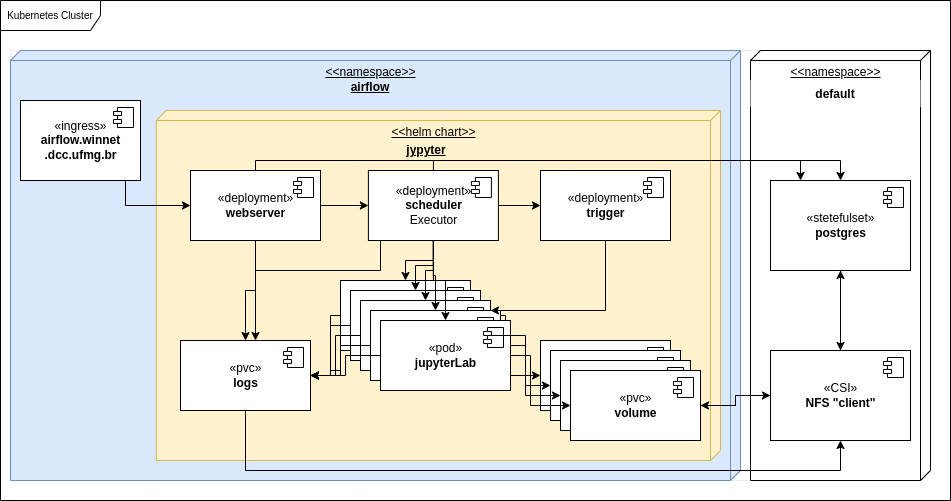

The diagram above was exported from draw.io. Its source (the exported page's mxGraphModel, read from the mxfile embedded in the PNG):
<mxGraphModel dx="1422" dy="766" grid="1" gridSize="10" guides="1" tooltips="1" connect="1" arrows="1" fold="1" page="1" pageScale="1" pageWidth="1100" pageHeight="850" math="0" shadow="0">
  <root>
    <mxCell id="0" />
    <mxCell id="1" parent="0" />
    <mxCell id="2" value="Kubernetes Cluster" style="shape=umlFrame;whiteSpace=wrap;html=1;fontSize=10;width=100;height=30;" vertex="1" parent="1">
      <mxGeometry x="70" y="1100" width="950" height="500" as="geometry" />
    </mxCell>
    <mxCell id="3" value="" style="group;fillColor=none;strokeColor=#6c8ebf;strokeWidth=0;" vertex="1" connectable="0" parent="1">
      <mxGeometry x="80" y="1150" width="772.11" height="430" as="geometry" />
    </mxCell>
    <mxCell id="4" value="&amp;lt;&amp;lt;namespace&amp;gt;&amp;gt;" style="verticalAlign=top;align=center;spacingTop=8;spacingLeft=2;spacingRight=12;shape=cube;size=10;direction=south;fontStyle=4;html=1;fontSize=12;fillColor=#dae8fc;strokeColor=#6c8ebf;" vertex="1" parent="3">
      <mxGeometry width="730" height="430" as="geometry" />
    </mxCell>
    <mxCell id="5" value="&lt;u&gt;airflow&lt;/u&gt;" style="text;html=1;strokeColor=none;fillColor=none;align=center;verticalAlign=middle;whiteSpace=wrap;rounded=0;fontSize=12;fontStyle=1" vertex="1" parent="3">
      <mxGeometry y="24.48" width="720" height="25.52" as="geometry" />
    </mxCell>
    <mxCell id="6" value="&amp;lt;&amp;lt;helm chart&amp;gt;&amp;gt;" style="verticalAlign=top;align=center;spacingTop=8;spacingLeft=2;spacingRight=12;shape=cube;size=10;direction=south;fontStyle=4;html=1;fontSize=12;fillColor=#fff2cc;strokeColor=#d6b656;" vertex="1" parent="3">
      <mxGeometry x="145.79" y="60" width="564.21" height="350" as="geometry" />
    </mxCell>
    <mxCell id="7" value="«pvc»&lt;br&gt;&lt;b&gt;volume&lt;/b&gt;" style="html=1;dropTarget=0;fontSize=12;fontColor=#000000;strokeWidth=1;fillColor=default;" vertex="1" parent="3">
      <mxGeometry x="530" y="290" width="130" height="70" as="geometry" />
    </mxCell>
    <mxCell id="8" value="" style="shape=module;jettyWidth=8;jettyHeight=4;fontSize=12;fontColor=#FF8000;strokeWidth=1;fillColor=none;" vertex="1" parent="7">
      <mxGeometry x="1" width="20" height="20" relative="1" as="geometry">
        <mxPoint x="-27" y="7" as="offset" />
      </mxGeometry>
    </mxCell>
    <mxCell id="9" style="edgeStyle=orthogonalEdgeStyle;rounded=0;orthogonalLoop=1;jettySize=auto;html=1;fontSize=12;fontColor=#000000;strokeColor=#000000;" edge="1" parent="3" source="10" target="14">
      <mxGeometry relative="1" as="geometry" />
    </mxCell>
    <mxCell id="10" value="«deployment»&lt;br&gt;&lt;b&gt;webserver&lt;/b&gt;" style="html=1;dropTarget=0;fontSize=12;fontColor=#000000;strokeWidth=1;fillColor=default;" vertex="1" parent="3">
      <mxGeometry x="180" y="120" width="130" height="70" as="geometry" />
    </mxCell>
    <mxCell id="11" value="" style="shape=module;jettyWidth=8;jettyHeight=4;fontSize=12;fontColor=#FF8000;strokeWidth=1;fillColor=none;" vertex="1" parent="10">
      <mxGeometry x="1" width="20" height="20" relative="1" as="geometry">
        <mxPoint x="-27" y="7" as="offset" />
      </mxGeometry>
    </mxCell>
    <mxCell id="12" value="" style="edgeStyle=orthogonalEdgeStyle;rounded=0;orthogonalLoop=1;jettySize=auto;html=1;fontSize=12;fontColor=#000000;strokeColor=#000000;" edge="1" parent="3" source="14" target="39">
      <mxGeometry relative="1" as="geometry" />
    </mxCell>
    <mxCell id="13" style="edgeStyle=orthogonalEdgeStyle;rounded=0;orthogonalLoop=1;jettySize=auto;html=1;fontSize=12;fontColor=#000000;strokeColor=#000000;" edge="1" parent="3" source="14" target="53">
      <mxGeometry relative="1" as="geometry">
        <Array as="points">
          <mxPoint x="370" y="220" />
          <mxPoint x="245" y="220" />
        </Array>
      </mxGeometry>
    </mxCell>
    <mxCell id="14" value="«deployment»&lt;br&gt;&lt;b&gt;scheduler&lt;br&gt;&lt;/b&gt;Executor" style="html=1;dropTarget=0;fontSize=12;fontColor=#000000;strokeWidth=1;fillColor=default;" vertex="1" parent="3">
      <mxGeometry x="357.9" y="120" width="130" height="70" as="geometry" />
    </mxCell>
    <mxCell id="15" value="" style="shape=module;jettyWidth=8;jettyHeight=4;fontSize=12;fontColor=#FF8000;strokeWidth=1;fillColor=none;" vertex="1" parent="14">
      <mxGeometry x="1" width="20" height="20" relative="1" as="geometry">
        <mxPoint x="-27" y="7" as="offset" />
      </mxGeometry>
    </mxCell>
    <mxCell id="16" style="edgeStyle=orthogonalEdgeStyle;rounded=0;orthogonalLoop=1;jettySize=auto;html=1;fontSize=12;fontColor=#000000;strokeColor=#000000;" edge="1" parent="3" source="18" target="7">
      <mxGeometry relative="1" as="geometry" />
    </mxCell>
    <mxCell id="17" style="edgeStyle=orthogonalEdgeStyle;rounded=0;orthogonalLoop=1;jettySize=auto;html=1;fontSize=12;fontColor=#000000;strokeColor=#000000;" edge="1" parent="3" source="18" target="53">
      <mxGeometry relative="1" as="geometry">
        <Array as="points">
          <mxPoint x="320" y="265" />
          <mxPoint x="320" y="320" />
          <mxPoint x="330" y="320" />
          <mxPoint x="330" y="325" />
        </Array>
      </mxGeometry>
    </mxCell>
    <mxCell id="18" value="«pod»&lt;br&gt;&lt;b&gt;jupyterLab&lt;/b&gt;" style="html=1;dropTarget=0;fontSize=12;fontColor=#000000;strokeWidth=1;fillColor=default;" vertex="1" parent="3">
      <mxGeometry x="330" y="230" width="130" height="70" as="geometry" />
    </mxCell>
    <mxCell id="19" value="" style="shape=module;jettyWidth=8;jettyHeight=4;fontSize=12;fontColor=#FF8000;strokeWidth=1;fillColor=none;" vertex="1" parent="18">
      <mxGeometry x="1" width="20" height="20" relative="1" as="geometry">
        <mxPoint x="-27" y="7" as="offset" />
      </mxGeometry>
    </mxCell>
    <mxCell id="20" style="edgeStyle=orthogonalEdgeStyle;rounded=0;orthogonalLoop=1;jettySize=auto;html=1;fontSize=12;fontColor=#000000;strokeColor=#000000;" edge="1" parent="3" source="21" target="53">
      <mxGeometry relative="1" as="geometry">
        <Array as="points">
          <mxPoint x="320" y="275" />
          <mxPoint x="320" y="325" />
        </Array>
      </mxGeometry>
    </mxCell>
    <mxCell id="21" value="«pod»&lt;br&gt;&lt;b&gt;jupyterLab&lt;/b&gt;" style="html=1;dropTarget=0;fontSize=12;fontColor=#000000;strokeWidth=1;fillColor=default;" vertex="1" parent="3">
      <mxGeometry x="340" y="240" width="130" height="70" as="geometry" />
    </mxCell>
    <mxCell id="22" value="" style="shape=module;jettyWidth=8;jettyHeight=4;fontSize=12;fontColor=#FF8000;strokeWidth=1;fillColor=none;" vertex="1" parent="21">
      <mxGeometry x="1" width="20" height="20" relative="1" as="geometry">
        <mxPoint x="-27" y="7" as="offset" />
      </mxGeometry>
    </mxCell>
    <mxCell id="23" style="edgeStyle=orthogonalEdgeStyle;rounded=0;orthogonalLoop=1;jettySize=auto;html=1;fontSize=12;fontColor=#000000;strokeColor=#000000;" edge="1" parent="3" source="24" target="53">
      <mxGeometry relative="1" as="geometry" />
    </mxCell>
    <mxCell id="24" value="«pod»&lt;br&gt;&lt;b&gt;jupyterLab&lt;/b&gt;" style="html=1;dropTarget=0;fontSize=12;fontColor=#000000;strokeWidth=1;fillColor=default;" vertex="1" parent="3">
      <mxGeometry x="350" y="250" width="130" height="70" as="geometry" />
    </mxCell>
    <mxCell id="25" value="" style="shape=module;jettyWidth=8;jettyHeight=4;fontSize=12;fontColor=#FF8000;strokeWidth=1;fillColor=none;" vertex="1" parent="24">
      <mxGeometry x="1" width="20" height="20" relative="1" as="geometry">
        <mxPoint x="-27" y="7" as="offset" />
      </mxGeometry>
    </mxCell>
    <mxCell id="26" style="edgeStyle=orthogonalEdgeStyle;rounded=0;orthogonalLoop=1;jettySize=auto;html=1;entryX=0;entryY=0.5;entryDx=0;entryDy=0;fontSize=12;fontColor=#000000;strokeColor=#000000;" edge="1" parent="3" source="28" target="41">
      <mxGeometry relative="1" as="geometry" />
    </mxCell>
    <mxCell id="27" style="edgeStyle=orthogonalEdgeStyle;rounded=0;orthogonalLoop=1;jettySize=auto;html=1;exitX=0;exitY=0.5;exitDx=0;exitDy=0;fontSize=12;fontColor=#000000;strokeColor=#000000;" edge="1" parent="3" source="28" target="53">
      <mxGeometry relative="1" as="geometry" />
    </mxCell>
    <mxCell id="28" value="«pod»&lt;br&gt;&lt;b&gt;jupyterLab&lt;/b&gt;" style="html=1;dropTarget=0;fontSize=12;fontColor=#000000;strokeWidth=1;fillColor=default;" vertex="1" parent="3">
      <mxGeometry x="360" y="260" width="130" height="70" as="geometry" />
    </mxCell>
    <mxCell id="29" value="" style="shape=module;jettyWidth=8;jettyHeight=4;fontSize=12;fontColor=#FF8000;strokeWidth=1;fillColor=none;" vertex="1" parent="28">
      <mxGeometry x="1" width="20" height="20" relative="1" as="geometry">
        <mxPoint x="-27" y="7" as="offset" />
      </mxGeometry>
    </mxCell>
    <mxCell id="30" style="edgeStyle=orthogonalEdgeStyle;rounded=0;orthogonalLoop=1;jettySize=auto;html=1;fontSize=12;fontColor=#000000;strokeColor=#000000;" edge="1" parent="3" source="31" target="53">
      <mxGeometry relative="1" as="geometry" />
    </mxCell>
    <mxCell id="31" value="«pod»&lt;br&gt;&lt;b&gt;jupyterLab&lt;/b&gt;" style="html=1;dropTarget=0;fontSize=12;fontColor=#000000;strokeWidth=1;fillColor=default;" vertex="1" parent="3">
      <mxGeometry x="370" y="270" width="130" height="70" as="geometry" />
    </mxCell>
    <mxCell id="32" value="" style="shape=module;jettyWidth=8;jettyHeight=4;fontSize=12;fontColor=#FF8000;strokeWidth=1;fillColor=none;" vertex="1" parent="31">
      <mxGeometry x="1" width="20" height="20" relative="1" as="geometry">
        <mxPoint x="-27" y="7" as="offset" />
      </mxGeometry>
    </mxCell>
    <mxCell id="33" style="edgeStyle=orthogonalEdgeStyle;rounded=0;orthogonalLoop=1;jettySize=auto;html=1;fontSize=12;fontColor=#000000;strokeColor=#000000;" edge="1" parent="3" source="14" target="18">
      <mxGeometry relative="1" as="geometry" />
    </mxCell>
    <mxCell id="34" style="edgeStyle=orthogonalEdgeStyle;rounded=0;orthogonalLoop=1;jettySize=auto;html=1;fontSize=12;fontColor=#000000;strokeColor=#000000;" edge="1" parent="3" source="14" target="21">
      <mxGeometry relative="1" as="geometry" />
    </mxCell>
    <mxCell id="35" style="edgeStyle=orthogonalEdgeStyle;rounded=0;orthogonalLoop=1;jettySize=auto;html=1;fontSize=12;fontColor=#000000;strokeColor=#000000;" edge="1" parent="3" source="14" target="24">
      <mxGeometry relative="1" as="geometry" />
    </mxCell>
    <mxCell id="36" style="edgeStyle=orthogonalEdgeStyle;rounded=0;orthogonalLoop=1;jettySize=auto;html=1;fontSize=12;fontColor=#000000;strokeColor=#000000;" edge="1" parent="3" source="14" target="28">
      <mxGeometry relative="1" as="geometry" />
    </mxCell>
    <mxCell id="37" style="edgeStyle=orthogonalEdgeStyle;rounded=0;orthogonalLoop=1;jettySize=auto;html=1;fontSize=12;fontColor=#000000;strokeColor=#000000;" edge="1" parent="3" source="14" target="31">
      <mxGeometry relative="1" as="geometry" />
    </mxCell>
    <mxCell id="38" style="edgeStyle=orthogonalEdgeStyle;rounded=0;orthogonalLoop=1;jettySize=auto;html=1;fontSize=12;fontColor=#000000;strokeColor=#000000;" edge="1" parent="3" source="39" target="24">
      <mxGeometry relative="1" as="geometry">
        <Array as="points">
          <mxPoint x="595" y="260" />
        </Array>
      </mxGeometry>
    </mxCell>
    <mxCell id="39" value="«deployment»&lt;br&gt;&lt;b&gt;trigger&lt;/b&gt;" style="html=1;dropTarget=0;fontSize=12;fontColor=#000000;strokeWidth=1;fillColor=default;" vertex="1" parent="3">
      <mxGeometry x="530" y="120" width="130" height="70" as="geometry" />
    </mxCell>
    <mxCell id="40" value="" style="shape=module;jettyWidth=8;jettyHeight=4;fontSize=12;fontColor=#FF8000;strokeWidth=1;fillColor=none;" vertex="1" parent="39">
      <mxGeometry x="1" width="20" height="20" relative="1" as="geometry">
        <mxPoint x="-27" y="7" as="offset" />
      </mxGeometry>
    </mxCell>
    <mxCell id="41" value="«pvc»&lt;br&gt;&lt;b&gt;volume&lt;/b&gt;" style="html=1;dropTarget=0;fontSize=12;fontColor=#000000;strokeWidth=1;fillColor=default;" vertex="1" parent="3">
      <mxGeometry x="540" y="300" width="130" height="70" as="geometry" />
    </mxCell>
    <mxCell id="42" value="" style="shape=module;jettyWidth=8;jettyHeight=4;fontSize=12;fontColor=#FF8000;strokeWidth=1;fillColor=none;" vertex="1" parent="41">
      <mxGeometry x="1" width="20" height="20" relative="1" as="geometry">
        <mxPoint x="-27" y="7" as="offset" />
      </mxGeometry>
    </mxCell>
    <mxCell id="43" value="«pvc»&lt;br&gt;&lt;b&gt;volume&lt;/b&gt;" style="html=1;dropTarget=0;fontSize=12;fontColor=#000000;strokeWidth=1;fillColor=default;" vertex="1" parent="3">
      <mxGeometry x="550" y="310" width="130" height="70" as="geometry" />
    </mxCell>
    <mxCell id="44" value="" style="shape=module;jettyWidth=8;jettyHeight=4;fontSize=12;fontColor=#FF8000;strokeWidth=1;fillColor=none;" vertex="1" parent="43">
      <mxGeometry x="1" width="20" height="20" relative="1" as="geometry">
        <mxPoint x="-27" y="7" as="offset" />
      </mxGeometry>
    </mxCell>
    <mxCell id="45" value="«pvc»&lt;br&gt;&lt;b&gt;volume&lt;/b&gt;" style="html=1;dropTarget=0;fontSize=12;fontColor=#000000;strokeWidth=1;fillColor=default;" vertex="1" parent="3">
      <mxGeometry x="560" y="320" width="130" height="70" as="geometry" />
    </mxCell>
    <mxCell id="46" value="" style="shape=module;jettyWidth=8;jettyHeight=4;fontSize=12;fontColor=#FF8000;strokeWidth=1;fillColor=none;" vertex="1" parent="45">
      <mxGeometry x="1" width="20" height="20" relative="1" as="geometry">
        <mxPoint x="-27" y="7" as="offset" />
      </mxGeometry>
    </mxCell>
    <mxCell id="47" style="edgeStyle=orthogonalEdgeStyle;rounded=0;orthogonalLoop=1;jettySize=auto;html=1;fontSize=12;fontColor=#000000;strokeColor=#000000;" edge="1" parent="3" source="31" target="45">
      <mxGeometry relative="1" as="geometry">
        <Array as="points">
          <mxPoint x="520" y="305" />
          <mxPoint x="520" y="355" />
        </Array>
      </mxGeometry>
    </mxCell>
    <mxCell id="48" style="edgeStyle=orthogonalEdgeStyle;rounded=0;orthogonalLoop=1;jettySize=auto;html=1;entryX=0;entryY=0.5;entryDx=0;entryDy=0;fontSize=12;fontColor=#000000;strokeColor=#000000;" edge="1" parent="3" source="24" target="43">
      <mxGeometry relative="1" as="geometry" />
    </mxCell>
    <mxCell id="49" value="«ingress»&lt;br&gt;&lt;b&gt;airflow.winnet&lt;br&gt;.dcc.ufmg.br&lt;/b&gt;" style="html=1;dropTarget=0;fontSize=12;fontColor=#000000;strokeWidth=1;fillColor=default;" vertex="1" parent="3">
      <mxGeometry x="10" y="50" width="120" height="80" as="geometry" />
    </mxCell>
    <mxCell id="50" value="" style="shape=module;jettyWidth=8;jettyHeight=4;fontSize=12;fontColor=#000000;strokeWidth=1;fillColor=default;" vertex="1" parent="49">
      <mxGeometry x="1" width="20" height="20" relative="1" as="geometry">
        <mxPoint x="-27" y="7" as="offset" />
      </mxGeometry>
    </mxCell>
    <mxCell id="51" style="edgeStyle=orthogonalEdgeStyle;rounded=0;orthogonalLoop=1;jettySize=auto;html=1;fontSize=12;fontColor=#000000;strokeColor=#000000;" edge="1" parent="3" source="49" target="10">
      <mxGeometry relative="1" as="geometry">
        <Array as="points">
          <mxPoint x="115" y="100" />
        </Array>
      </mxGeometry>
    </mxCell>
    <mxCell id="52" value="&lt;u&gt;jypyter&lt;/u&gt;" style="text;html=1;strokeColor=none;fillColor=none;align=center;verticalAlign=middle;whiteSpace=wrap;rounded=0;fontSize=12;fontStyle=1" vertex="1" parent="3">
      <mxGeometry x="145.79" y="87" width="540" height="25.52" as="geometry" />
    </mxCell>
    <mxCell id="53" value="«pvc»&lt;br&gt;&lt;b&gt;logs&lt;/b&gt;" style="html=1;dropTarget=0;fontSize=12;fontColor=#000000;strokeWidth=1;fillColor=default;" vertex="1" parent="3">
      <mxGeometry x="170" y="290" width="130" height="70" as="geometry" />
    </mxCell>
    <mxCell id="54" value="" style="shape=module;jettyWidth=8;jettyHeight=4;fontSize=12;fontColor=#FF8000;strokeWidth=1;fillColor=none;" vertex="1" parent="53">
      <mxGeometry x="1" width="20" height="20" relative="1" as="geometry">
        <mxPoint x="-27" y="7" as="offset" />
      </mxGeometry>
    </mxCell>
    <mxCell id="55" value="" style="edgeStyle=orthogonalEdgeStyle;rounded=0;orthogonalLoop=1;jettySize=auto;html=1;fontSize=12;fontColor=#000000;strokeColor=#000000;" edge="1" parent="3" source="10" target="53">
      <mxGeometry relative="1" as="geometry" />
    </mxCell>
    <mxCell id="56" value="&amp;lt;&amp;lt;namespace&amp;gt;&amp;gt;" style="verticalAlign=top;align=center;spacingTop=8;spacingLeft=2;spacingRight=12;shape=cube;size=10;direction=south;fontStyle=4;html=1;fontSize=12;fontColor=#000000;strokeWidth=1;fillColor=default;" vertex="1" parent="1">
      <mxGeometry x="820" y="1150" width="180" height="430" as="geometry" />
    </mxCell>
    <mxCell id="57" style="edgeStyle=orthogonalEdgeStyle;rounded=0;orthogonalLoop=1;jettySize=auto;html=1;fontSize=12;fontColor=#000000;strokeColor=#000000;" edge="1" source="58" target="62" parent="1">
      <mxGeometry relative="1" as="geometry" />
    </mxCell>
    <mxCell id="58" value="«stetefulset»&lt;br&gt;&lt;b&gt;postgres&lt;/b&gt;" style="html=1;dropTarget=0;fontSize=12;fontColor=#000000;strokeWidth=1;fillColor=default;" vertex="1" parent="1">
      <mxGeometry x="840" y="1280" width="140" height="90" as="geometry" />
    </mxCell>
    <mxCell id="59" value="" style="shape=module;jettyWidth=8;jettyHeight=4;fontSize=12;fontColor=#000000;strokeWidth=1;fillColor=default;" vertex="1" parent="58">
      <mxGeometry x="1" width="20" height="20" relative="1" as="geometry">
        <mxPoint x="-27" y="7" as="offset" />
      </mxGeometry>
    </mxCell>
    <mxCell id="60" style="edgeStyle=orthogonalEdgeStyle;rounded=0;orthogonalLoop=1;jettySize=auto;html=1;fontSize=12;fontColor=#000000;strokeColor=#000000;" edge="1" source="62" target="45" parent="1">
      <mxGeometry relative="1" as="geometry" />
    </mxCell>
    <mxCell id="61" style="edgeStyle=orthogonalEdgeStyle;rounded=0;orthogonalLoop=1;jettySize=auto;html=1;fontSize=12;fontColor=#000000;strokeColor=#000000;" edge="1" source="62" target="58" parent="1">
      <mxGeometry relative="1" as="geometry" />
    </mxCell>
    <mxCell id="62" value="«CSI»&lt;br&gt;&lt;b&gt;NFS &quot;client&quot;&lt;/b&gt;" style="html=1;dropTarget=0;fontSize=12;fontColor=#000000;strokeWidth=1;fillColor=default;" vertex="1" parent="1">
      <mxGeometry x="840" y="1450" width="140" height="90" as="geometry" />
    </mxCell>
    <mxCell id="63" value="" style="shape=module;jettyWidth=8;jettyHeight=4;fontSize=12;fontColor=#000000;strokeWidth=1;fillColor=default;" vertex="1" parent="62">
      <mxGeometry x="1" width="20" height="20" relative="1" as="geometry">
        <mxPoint x="-27" y="7" as="offset" />
      </mxGeometry>
    </mxCell>
    <mxCell id="64" style="edgeStyle=orthogonalEdgeStyle;rounded=0;orthogonalLoop=1;jettySize=auto;html=1;fontSize=12;fontColor=#000000;strokeColor=#000000;" edge="1" source="10" target="58" parent="1">
      <mxGeometry relative="1" as="geometry">
        <Array as="points">
          <mxPoint x="325" y="1260" />
        </Array>
      </mxGeometry>
    </mxCell>
    <mxCell id="65" style="edgeStyle=orthogonalEdgeStyle;rounded=0;orthogonalLoop=1;jettySize=auto;html=1;fontSize=12;fontColor=#000000;strokeColor=#000000;" edge="1" source="45" target="62" parent="1">
      <mxGeometry relative="1" as="geometry" />
    </mxCell>
    <mxCell id="66" value="default" style="text;align=center;fontStyle=1;verticalAlign=middle;spacingLeft=3;spacingRight=3;strokeColor=none;rotatable=0;points=[[0,0.5],[1,0.5]];portConstraint=eastwest;fontSize=12;fontColor=#000000;fillColor=default;" vertex="1" parent="1">
      <mxGeometry x="820" y="1180" width="170" height="26" as="geometry" />
    </mxCell>
    <mxCell id="67" style="edgeStyle=orthogonalEdgeStyle;rounded=0;orthogonalLoop=1;jettySize=auto;html=1;fontSize=12;fontColor=#000000;strokeColor=#000000;" edge="1" source="14" target="58" parent="1">
      <mxGeometry relative="1" as="geometry">
        <Array as="points">
          <mxPoint x="503" y="1260" />
          <mxPoint x="870" y="1260" />
        </Array>
      </mxGeometry>
    </mxCell>
    <mxCell id="68" style="edgeStyle=orthogonalEdgeStyle;rounded=0;orthogonalLoop=1;jettySize=auto;html=1;fontSize=12;fontColor=#000000;strokeColor=#000000;" edge="1" source="53" target="62" parent="1">
      <mxGeometry relative="1" as="geometry">
        <Array as="points">
          <mxPoint x="315" y="1570" />
          <mxPoint x="910" y="1570" />
        </Array>
      </mxGeometry>
    </mxCell>
  </root>
</mxGraphModel>